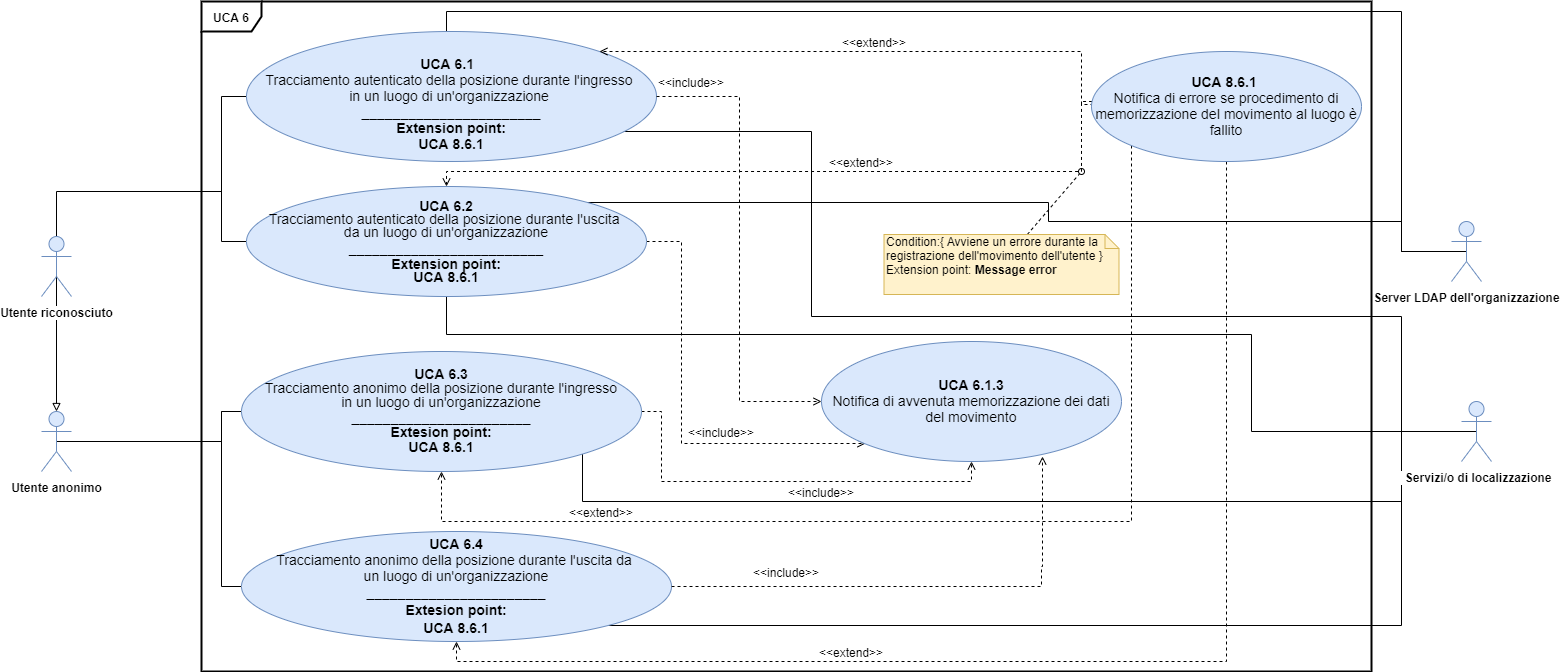

The diagram above was exported from draw.io. Its source (the exported page's mxGraphModel, read from the mxfile embedded in the PNG):
<mxGraphModel dx="1550" dy="787" grid="1" gridSize="10" guides="1" tooltips="1" connect="1" arrows="1" fold="1" page="1" pageScale="1" pageWidth="1169" pageHeight="826" background="#ffffff" math="0" shadow="0">
  <root>
    <mxCell id="0" />
    <mxCell id="1" parent="0" />
    <mxCell id="yFqueE0bvkqC2CLvMh4e-42" value="&lt;b&gt;UCA 6&lt;/b&gt;" style="shape=umlFrame;whiteSpace=wrap;html=1;strokeWidth=2;" parent="1" vertex="1">
      <mxGeometry x="240" y="150" width="1170" height="670" as="geometry" />
    </mxCell>
    <mxCell id="ryatQjnRSR0lxB6GiJ_4-29" style="edgeStyle=orthogonalEdgeStyle;rounded=0;orthogonalLoop=1;jettySize=auto;html=1;exitX=0.5;exitY=0.5;exitDx=0;exitDy=0;exitPerimeter=0;endArrow=none;endFill=0;entryX=0;entryY=0.5;entryDx=0;entryDy=0;" parent="1" source="yFqueE0bvkqC2CLvMh4e-43" target="ryatQjnRSR0lxB6GiJ_4-1" edge="1">
      <mxGeometry relative="1" as="geometry">
        <mxPoint x="260" y="510" as="targetPoint" />
        <Array as="points">
          <mxPoint x="260" y="590" />
          <mxPoint x="260" y="560" />
        </Array>
      </mxGeometry>
    </mxCell>
    <mxCell id="ryatQjnRSR0lxB6GiJ_4-38" style="edgeStyle=orthogonalEdgeStyle;rounded=0;orthogonalLoop=1;jettySize=auto;html=1;exitX=0.5;exitY=0.5;exitDx=0;exitDy=0;exitPerimeter=0;endArrow=none;endFill=0;" parent="1" source="ryatQjnRSR0lxB6GiJ_4-31" edge="1">
      <mxGeometry relative="1" as="geometry">
        <mxPoint x="260" y="250" as="targetPoint" />
        <Array as="points">
          <mxPoint x="95" y="340" />
          <mxPoint x="260" y="340" />
        </Array>
      </mxGeometry>
    </mxCell>
    <mxCell id="HUbSCQ033n5MKZhJBhtk-14" style="edgeStyle=orthogonalEdgeStyle;rounded=0;orthogonalLoop=1;jettySize=auto;html=1;exitX=0.5;exitY=0.5;exitDx=0;exitDy=0;exitPerimeter=0;entryX=0.5;entryY=0;entryDx=0;entryDy=0;entryPerimeter=0;endArrow=block;endFill=0;" parent="1" source="ryatQjnRSR0lxB6GiJ_4-31" target="yFqueE0bvkqC2CLvMh4e-43" edge="1">
      <mxGeometry relative="1" as="geometry" />
    </mxCell>
    <mxCell id="ryatQjnRSR0lxB6GiJ_4-31" value="&lt;b&gt;Utente riconosciuto&lt;/b&gt;" style="shape=umlActor;verticalLabelPosition=bottom;labelBackgroundColor=#ffffff;verticalAlign=top;html=1;fillColor=#dae8fc;strokeColor=#6c8ebf;" parent="1" vertex="1">
      <mxGeometry x="80" y="385" width="30" height="60" as="geometry" />
    </mxCell>
    <mxCell id="yFqueE0bvkqC2CLvMh4e-51" style="edgeStyle=orthogonalEdgeStyle;rounded=0;orthogonalLoop=1;jettySize=auto;html=1;exitX=0;exitY=0.5;exitDx=0;exitDy=0;endArrow=none;endFill=0;" parent="1" source="yFqueE0bvkqC2CLvMh4e-47" edge="1">
      <mxGeometry relative="1" as="geometry">
        <mxPoint x="260" y="390" as="targetPoint" />
      </mxGeometry>
    </mxCell>
    <mxCell id="HUbSCQ033n5MKZhJBhtk-17" style="edgeStyle=orthogonalEdgeStyle;rounded=0;orthogonalLoop=1;jettySize=auto;html=1;exitX=0.5;exitY=1;exitDx=0;exitDy=0;endArrow=none;endFill=0;" parent="1" source="yFqueE0bvkqC2CLvMh4e-47" edge="1">
      <mxGeometry relative="1" as="geometry">
        <mxPoint x="1440" y="650" as="targetPoint" />
        <Array as="points">
          <mxPoint x="850" y="280" />
          <mxPoint x="850" y="465" />
          <mxPoint x="1440" y="465" />
        </Array>
      </mxGeometry>
    </mxCell>
    <mxCell id="HUbSCQ033n5MKZhJBhtk-19" style="edgeStyle=orthogonalEdgeStyle;rounded=0;orthogonalLoop=1;jettySize=auto;html=1;exitX=0.5;exitY=0;exitDx=0;exitDy=0;endArrow=none;endFill=0;entryX=0.5;entryY=0.5;entryDx=0;entryDy=0;entryPerimeter=0;" parent="1" source="yFqueE0bvkqC2CLvMh4e-47" target="ryatQjnRSR0lxB6GiJ_4-41" edge="1">
      <mxGeometry relative="1" as="geometry">
        <Array as="points">
          <mxPoint x="485" y="160" />
          <mxPoint x="1440" y="160" />
          <mxPoint x="1440" y="400" />
        </Array>
      </mxGeometry>
    </mxCell>
    <mxCell id="yFqueE0bvkqC2CLvMh4e-47" value="&lt;font style=&quot;font-size: 14px&quot;&gt;&lt;font style=&quot;font-size: 14px ; line-height: 10%&quot;&gt;&lt;br&gt;&lt;b&gt;UCA 6.1&lt;/b&gt;&amp;nbsp;&amp;nbsp;&lt;br&gt;Tracciamento autenticato della posizione durante l'ingresso &lt;br&gt;in un luogo di un'organizzazione&amp;nbsp;&lt;br&gt;&lt;b&gt;_______________________&lt;br&gt;&lt;/b&gt;&lt;/font&gt;&lt;b&gt;Extension point:&lt;br&gt;UCA 8.6.1&lt;/b&gt;&lt;br&gt;&lt;/font&gt;" style="ellipse;whiteSpace=wrap;html=1;fillColor=#dae8fc;strokeColor=#6c8ebf;" parent="1" vertex="1">
      <mxGeometry x="285" y="180" width="410" height="130" as="geometry" />
    </mxCell>
    <mxCell id="yFqueE0bvkqC2CLvMh4e-57" style="edgeStyle=orthogonalEdgeStyle;rounded=0;orthogonalLoop=1;jettySize=auto;html=1;exitX=1;exitY=0.5;exitDx=0;exitDy=0;entryX=0;entryY=0.5;entryDx=0;entryDy=0;dashed=1;startArrow=none;startFill=0;endArrow=open;endFill=0;" parent="1" source="yFqueE0bvkqC2CLvMh4e-47" target="yFqueE0bvkqC2CLvMh4e-56" edge="1">
      <mxGeometry relative="1" as="geometry" />
    </mxCell>
    <mxCell id="ryatQjnRSR0lxB6GiJ_4-39" style="edgeStyle=orthogonalEdgeStyle;rounded=0;orthogonalLoop=1;jettySize=auto;html=1;exitX=0;exitY=0.5;exitDx=0;exitDy=0;endArrow=none;endFill=0;" parent="1" source="yFqueE0bvkqC2CLvMh4e-49" edge="1">
      <mxGeometry relative="1" as="geometry">
        <mxPoint x="260" y="390" as="targetPoint" />
        <Array as="points">
          <mxPoint x="260" y="390" />
        </Array>
      </mxGeometry>
    </mxCell>
    <mxCell id="HUbSCQ033n5MKZhJBhtk-6" style="edgeStyle=orthogonalEdgeStyle;rounded=0;orthogonalLoop=1;jettySize=auto;html=1;exitX=1;exitY=0.5;exitDx=0;exitDy=0;entryX=0;entryY=1;entryDx=0;entryDy=0;dashed=1;endArrow=open;endFill=0;" parent="1" source="yFqueE0bvkqC2CLvMh4e-49" target="yFqueE0bvkqC2CLvMh4e-56" edge="1">
      <mxGeometry relative="1" as="geometry">
        <Array as="points">
          <mxPoint x="720" y="390" />
          <mxPoint x="720" y="592" />
        </Array>
      </mxGeometry>
    </mxCell>
    <mxCell id="HUbSCQ033n5MKZhJBhtk-18" style="edgeStyle=orthogonalEdgeStyle;rounded=0;orthogonalLoop=1;jettySize=auto;html=1;exitX=0.5;exitY=1;exitDx=0;exitDy=0;endArrow=none;endFill=0;" parent="1" source="yFqueE0bvkqC2CLvMh4e-49" edge="1">
      <mxGeometry relative="1" as="geometry">
        <mxPoint x="1442" y="580" as="targetPoint" />
        <Array as="points">
          <mxPoint x="485" y="483" />
          <mxPoint x="1290" y="483" />
          <mxPoint x="1290" y="580" />
        </Array>
      </mxGeometry>
    </mxCell>
    <mxCell id="HUbSCQ033n5MKZhJBhtk-20" style="edgeStyle=orthogonalEdgeStyle;rounded=0;orthogonalLoop=1;jettySize=auto;html=1;exitX=1;exitY=0;exitDx=0;exitDy=0;endArrow=none;endFill=0;" parent="1" source="yFqueE0bvkqC2CLvMh4e-49" edge="1">
      <mxGeometry relative="1" as="geometry">
        <mxPoint x="1488" y="400" as="targetPoint" />
        <Array as="points">
          <mxPoint x="1087" y="351" />
          <mxPoint x="1087" y="370" />
          <mxPoint x="1440" y="370" />
          <mxPoint x="1440" y="400" />
        </Array>
      </mxGeometry>
    </mxCell>
    <mxCell id="yFqueE0bvkqC2CLvMh4e-49" value="&lt;p style=&quot;line-height: 100%&quot;&gt;&lt;font style=&quot;font-size: 14px&quot;&gt;&lt;span style=&quot;font-size: 14px&quot;&gt;&lt;b&gt;&amp;nbsp;UCA 6.2 &lt;br&gt;&lt;/b&gt;Tracciamento autenticato della posizione durante l'uscita &lt;br&gt;da un luogo di un'organizzazione &lt;/span&gt;&lt;font style=&quot;font-size: 14px ; line-height: 136%&quot;&gt;&lt;b&gt;_________________________&lt;br&gt;&lt;/b&gt;&lt;/font&gt;&lt;/font&gt;&lt;span style=&quot;white-space: normal ; font-size: 14px&quot;&gt;&lt;font style=&quot;font-size: 14px&quot;&gt;&lt;b&gt;Extension point:&lt;br&gt;UCA 8.6.1&lt;/b&gt;&lt;/font&gt;&lt;br&gt;&lt;/span&gt;&lt;/p&gt;" style="ellipse;whiteSpace=wrap;html=1;fillColor=#dae8fc;strokeColor=#6c8ebf;" parent="1" vertex="1">
      <mxGeometry x="285" y="335" width="400" height="110" as="geometry" />
    </mxCell>
    <mxCell id="yFqueE0bvkqC2CLvMh4e-53" style="rounded=0;orthogonalLoop=1;jettySize=auto;html=1;exitX=0;exitY=0.5;exitDx=0;exitDy=0;endArrow=open;endFill=0;startArrow=none;startFill=0;dashed=1;edgeStyle=orthogonalEdgeStyle;" parent="1" source="yFqueE0bvkqC2CLvMh4e-52" target="yFqueE0bvkqC2CLvMh4e-47" edge="1">
      <mxGeometry relative="1" as="geometry">
        <Array as="points">
          <mxPoint x="1130" y="253" />
          <mxPoint x="1120" y="253" />
          <mxPoint x="1120" y="200" />
        </Array>
      </mxGeometry>
    </mxCell>
    <mxCell id="ryatQjnRSR0lxB6GiJ_4-10" style="edgeStyle=orthogonalEdgeStyle;rounded=0;orthogonalLoop=1;jettySize=auto;html=1;entryX=0.5;entryY=0;entryDx=0;entryDy=0;dashed=1;endArrow=open;endFill=0;" parent="1" source="yFqueE0bvkqC2CLvMh4e-52" target="yFqueE0bvkqC2CLvMh4e-49" edge="1">
      <mxGeometry relative="1" as="geometry">
        <Array as="points">
          <mxPoint x="1120" y="250" />
          <mxPoint x="1120" y="320" />
          <mxPoint x="485" y="320" />
        </Array>
      </mxGeometry>
    </mxCell>
    <mxCell id="HUbSCQ033n5MKZhJBhtk-10" style="edgeStyle=orthogonalEdgeStyle;rounded=0;orthogonalLoop=1;jettySize=auto;html=1;exitX=0.5;exitY=1;exitDx=0;exitDy=0;entryX=0.5;entryY=1;entryDx=0;entryDy=0;dashed=1;endArrow=open;endFill=0;" parent="1" source="yFqueE0bvkqC2CLvMh4e-52" target="ryatQjnRSR0lxB6GiJ_4-2" edge="1">
      <mxGeometry relative="1" as="geometry" />
    </mxCell>
    <mxCell id="HUbSCQ033n5MKZhJBhtk-12" style="edgeStyle=orthogonalEdgeStyle;rounded=0;orthogonalLoop=1;jettySize=auto;html=1;exitX=0;exitY=1;exitDx=0;exitDy=0;entryX=0.5;entryY=1;entryDx=0;entryDy=0;dashed=1;endArrow=open;endFill=0;" parent="1" source="yFqueE0bvkqC2CLvMh4e-52" target="ryatQjnRSR0lxB6GiJ_4-1" edge="1">
      <mxGeometry relative="1" as="geometry">
        <Array as="points">
          <mxPoint x="1170" y="670" />
          <mxPoint x="480" y="670" />
        </Array>
      </mxGeometry>
    </mxCell>
    <mxCell id="yFqueE0bvkqC2CLvMh4e-52" value="&lt;font style=&quot;font-size: 14px&quot;&gt;&lt;b&gt;UCA 8.6.1&amp;nbsp;&lt;/b&gt;&lt;br&gt;Notifica di errore se procedimento di memorizzazione del movimento al luogo è fallito&lt;/font&gt;" style="ellipse;whiteSpace=wrap;html=1;fillColor=#dae8fc;strokeColor=#6c8ebf;" parent="1" vertex="1">
      <mxGeometry x="1130" y="200" width="270" height="110" as="geometry" />
    </mxCell>
    <mxCell id="yFqueE0bvkqC2CLvMh4e-55" value="&amp;lt;&amp;lt;extend&amp;gt;&amp;gt;" style="text;html=1;strokeColor=none;fillColor=none;align=center;verticalAlign=middle;whiteSpace=wrap;rounded=0;direction=south;" parent="1" vertex="1">
      <mxGeometry x="902.5" y="170" width="20" height="40" as="geometry" />
    </mxCell>
    <mxCell id="yFqueE0bvkqC2CLvMh4e-56" value="&lt;font style=&quot;font-size: 14px&quot;&gt;&lt;b&gt;UCA 6.1.3&lt;br&gt;&lt;/b&gt;Notifica di avvenuta memorizzazione dei dati del movimento&lt;/font&gt;" style="ellipse;whiteSpace=wrap;html=1;fillColor=#dae8fc;strokeColor=#6c8ebf;" parent="1" vertex="1">
      <mxGeometry x="860" y="490" width="300" height="120" as="geometry" />
    </mxCell>
    <mxCell id="yFqueE0bvkqC2CLvMh4e-58" value="&amp;lt;&amp;lt;include&amp;gt;&amp;gt;" style="text;html=1;strokeColor=none;fillColor=none;align=center;verticalAlign=middle;whiteSpace=wrap;rounded=0;" parent="1" vertex="1">
      <mxGeometry x="710" y="220" width="40" height="20" as="geometry" />
    </mxCell>
    <mxCell id="ryatQjnRSR0lxB6GiJ_4-12" style="rounded=0;orthogonalLoop=1;jettySize=auto;html=1;dashed=1;endArrow=oval;endFill=0;" parent="1" source="yFqueE0bvkqC2CLvMh4e-60" edge="1">
      <mxGeometry relative="1" as="geometry">
        <mxPoint x="1120" y="320" as="targetPoint" />
      </mxGeometry>
    </mxCell>
    <mxCell id="yFqueE0bvkqC2CLvMh4e-60" value="Condition:{&amp;nbsp;Avviene un errore durante la registrazione dell'movimento dell'utente }&lt;br&gt;Extension point: &lt;b&gt;Message error&lt;/b&gt;" style="shape=note;whiteSpace=wrap;html=1;size=14;verticalAlign=top;align=left;spacingTop=-6;fillColor=#fff2cc;strokeColor=#d6b656;" parent="1" vertex="1">
      <mxGeometry x="922.5" y="383" width="235" height="60" as="geometry" />
    </mxCell>
    <mxCell id="HUbSCQ033n5MKZhJBhtk-2" style="edgeStyle=orthogonalEdgeStyle;rounded=0;orthogonalLoop=1;jettySize=auto;html=1;exitX=1;exitY=0.5;exitDx=0;exitDy=0;dashed=1;endArrow=open;endFill=0;entryX=0.5;entryY=1;entryDx=0;entryDy=0;" parent="1" source="ryatQjnRSR0lxB6GiJ_4-1" target="yFqueE0bvkqC2CLvMh4e-56" edge="1">
      <mxGeometry relative="1" as="geometry">
        <mxPoint x="710" y="550" as="targetPoint" />
        <Array as="points">
          <mxPoint x="700" y="560" />
          <mxPoint x="700" y="630" />
          <mxPoint x="1010" y="630" />
        </Array>
      </mxGeometry>
    </mxCell>
    <mxCell id="HUbSCQ033n5MKZhJBhtk-16" style="edgeStyle=orthogonalEdgeStyle;rounded=0;orthogonalLoop=1;jettySize=auto;html=1;exitX=1;exitY=1;exitDx=0;exitDy=0;endArrow=none;endFill=0;" parent="1" source="ryatQjnRSR0lxB6GiJ_4-1" edge="1">
      <mxGeometry relative="1" as="geometry">
        <mxPoint x="1440" y="580" as="targetPoint" />
        <Array as="points">
          <mxPoint x="621" y="650" />
          <mxPoint x="1440" y="650" />
        </Array>
      </mxGeometry>
    </mxCell>
    <mxCell id="ryatQjnRSR0lxB6GiJ_4-1" value="&lt;p style=&quot;line-height: 110%&quot;&gt;&lt;span style=&quot;font-size: 14px&quot;&gt;&lt;b&gt;UCA 6.3&lt;br&gt;&lt;/b&gt;&amp;nbsp;Tracciamento anonimo della posizione durante l'ingresso &lt;br&gt;in un luogo di un'organizzazione&lt;br&gt;&lt;/span&gt;&lt;font style=&quot;font-size: 14px ; line-height: 104%&quot;&gt;&lt;b&gt;_______________________&lt;br&gt;Extesion point:&lt;br&gt;UCA 8.6.1&lt;/b&gt;&lt;/font&gt;&lt;/p&gt;" style="ellipse;whiteSpace=wrap;html=1;fillColor=#dae8fc;strokeColor=#6c8ebf;" parent="1" vertex="1">
      <mxGeometry x="280" y="500" width="400" height="120" as="geometry" />
    </mxCell>
    <mxCell id="ryatQjnRSR0lxB6GiJ_4-6" style="edgeStyle=orthogonalEdgeStyle;rounded=0;orthogonalLoop=1;jettySize=auto;html=1;exitX=0;exitY=0.5;exitDx=0;exitDy=0;endArrow=none;endFill=0;" parent="1" source="ryatQjnRSR0lxB6GiJ_4-2" edge="1">
      <mxGeometry relative="1" as="geometry">
        <mxPoint x="260" y="560" as="targetPoint" />
      </mxGeometry>
    </mxCell>
    <mxCell id="HUbSCQ033n5MKZhJBhtk-15" style="edgeStyle=orthogonalEdgeStyle;rounded=0;orthogonalLoop=1;jettySize=auto;html=1;exitX=1;exitY=1;exitDx=0;exitDy=0;entryX=0.5;entryY=0.5;entryDx=0;entryDy=0;entryPerimeter=0;endArrow=none;endFill=0;" parent="1" source="ryatQjnRSR0lxB6GiJ_4-2" target="ryatQjnRSR0lxB6GiJ_4-40" edge="1">
      <mxGeometry relative="1" as="geometry">
        <Array as="points">
          <mxPoint x="1440" y="774" />
          <mxPoint x="1440" y="580" />
        </Array>
      </mxGeometry>
    </mxCell>
    <mxCell id="ryatQjnRSR0lxB6GiJ_4-2" value="&lt;font&gt;&lt;span style=&quot;font-size: 14px&quot;&gt;&lt;b&gt;UCA 6.4&lt;br&gt;&lt;/b&gt;Tracciamento anonimo della posizione durante l'uscita da&amp;nbsp;&lt;br&gt;un luogo di un'organizzazione&lt;/span&gt;&lt;br&gt;&lt;b&gt;&lt;span style=&quot;font-size: 14px&quot;&gt;_______________________&lt;/span&gt;&lt;br style=&quot;font-size: 14px&quot;&gt;&lt;span style=&quot;font-size: 14px&quot;&gt;Extesion point:&lt;/span&gt;&lt;br style=&quot;font-size: 14px&quot;&gt;&lt;span style=&quot;font-size: 14px&quot;&gt;UCA 8.6.1&lt;/span&gt;&lt;/b&gt;&lt;br&gt;&lt;/font&gt;" style="ellipse;whiteSpace=wrap;html=1;fillColor=#dae8fc;strokeColor=#6c8ebf;" parent="1" vertex="1">
      <mxGeometry x="280" y="680" width="430" height="110" as="geometry" />
    </mxCell>
    <mxCell id="ryatQjnRSR0lxB6GiJ_4-11" value="&amp;lt;&amp;lt;extend&amp;gt;&amp;gt;" style="text;html=1;strokeColor=none;fillColor=none;align=center;verticalAlign=middle;whiteSpace=wrap;rounded=0;direction=south;" parent="1" vertex="1">
      <mxGeometry x="890" y="290" width="20" height="40" as="geometry" />
    </mxCell>
    <mxCell id="ryatQjnRSR0lxB6GiJ_4-13" value="&amp;lt;&amp;lt;include&amp;gt;&amp;gt;" style="text;html=1;strokeColor=none;fillColor=none;align=center;verticalAlign=middle;whiteSpace=wrap;rounded=0;" parent="1" vertex="1">
      <mxGeometry x="740" y="570" width="40" height="20" as="geometry" />
    </mxCell>
    <mxCell id="ryatQjnRSR0lxB6GiJ_4-24" style="edgeStyle=orthogonalEdgeStyle;rounded=0;orthogonalLoop=1;jettySize=auto;html=1;exitX=1;exitY=0.5;exitDx=0;exitDy=0;endArrow=open;endFill=0;dashed=1;entryX=0.736;entryY=0.958;entryDx=0;entryDy=0;entryPerimeter=0;" parent="1" source="ryatQjnRSR0lxB6GiJ_4-2" target="yFqueE0bvkqC2CLvMh4e-56" edge="1">
      <mxGeometry relative="1" as="geometry">
        <mxPoint x="710" y="714.5" as="sourcePoint" />
        <mxPoint x="820" y="715" as="targetPoint" />
        <Array as="points">
          <mxPoint x="1080" y="735" />
          <mxPoint x="1080" y="715" />
          <mxPoint x="1081" y="715" />
        </Array>
      </mxGeometry>
    </mxCell>
    <mxCell id="ryatQjnRSR0lxB6GiJ_4-25" value="&amp;lt;&amp;lt;include&amp;gt;&amp;gt;" style="text;html=1;strokeColor=none;fillColor=none;align=center;verticalAlign=middle;whiteSpace=wrap;rounded=0;" parent="1" vertex="1">
      <mxGeometry x="805" y="710" width="40" height="20" as="geometry" />
    </mxCell>
    <mxCell id="ryatQjnRSR0lxB6GiJ_4-26" value="&amp;lt;&amp;lt;include&amp;gt;&amp;gt;" style="text;html=1;strokeColor=none;fillColor=none;align=center;verticalAlign=middle;whiteSpace=wrap;rounded=0;" parent="1" vertex="1">
      <mxGeometry x="840" y="630" width="40" height="20" as="geometry" />
    </mxCell>
    <mxCell id="ryatQjnRSR0lxB6GiJ_4-27" value="&amp;lt;&amp;lt;extend&amp;gt;&amp;gt;" style="text;html=1;strokeColor=none;fillColor=none;align=center;verticalAlign=middle;whiteSpace=wrap;rounded=0;direction=south;" parent="1" vertex="1">
      <mxGeometry x="880" y="780" width="20" height="40" as="geometry" />
    </mxCell>
    <mxCell id="ryatQjnRSR0lxB6GiJ_4-28" value="&amp;lt;&amp;lt;extend&amp;gt;&amp;gt;" style="text;html=1;strokeColor=none;fillColor=none;align=center;verticalAlign=middle;whiteSpace=wrap;rounded=0;direction=south;" parent="1" vertex="1">
      <mxGeometry x="630" y="640" width="20" height="40" as="geometry" />
    </mxCell>
    <mxCell id="ryatQjnRSR0lxB6GiJ_4-40" value="&lt;b&gt;&amp;nbsp;Servizi/o di localizzazione&lt;/b&gt;" style="shape=umlActor;verticalLabelPosition=bottom;labelBackgroundColor=#ffffff;verticalAlign=top;html=1;outlineConnect=0;fillColor=#dae8fc;strokeColor=#6c8ebf;" parent="1" vertex="1">
      <mxGeometry x="1500" y="550" width="30" height="60" as="geometry" />
    </mxCell>
    <mxCell id="ryatQjnRSR0lxB6GiJ_4-41" value="&lt;b&gt;Server LDAP dell'organizzazione&lt;/b&gt;" style="shape=umlActor;verticalLabelPosition=bottom;labelBackgroundColor=#ffffff;verticalAlign=top;html=1;outlineConnect=0;fillColor=#dae8fc;strokeColor=#6c8ebf;" parent="1" vertex="1">
      <mxGeometry x="1490" y="370" width="30" height="60" as="geometry" />
    </mxCell>
    <mxCell id="yFqueE0bvkqC2CLvMh4e-43" value="&lt;b&gt;Utente anonimo&lt;/b&gt;" style="shape=umlActor;verticalLabelPosition=bottom;labelBackgroundColor=#ffffff;verticalAlign=top;html=1;fillColor=#dae8fc;strokeColor=#6c8ebf;" parent="1" vertex="1">
      <mxGeometry x="80" y="560" width="30" height="60" as="geometry" />
    </mxCell>
  </root>
</mxGraphModel>